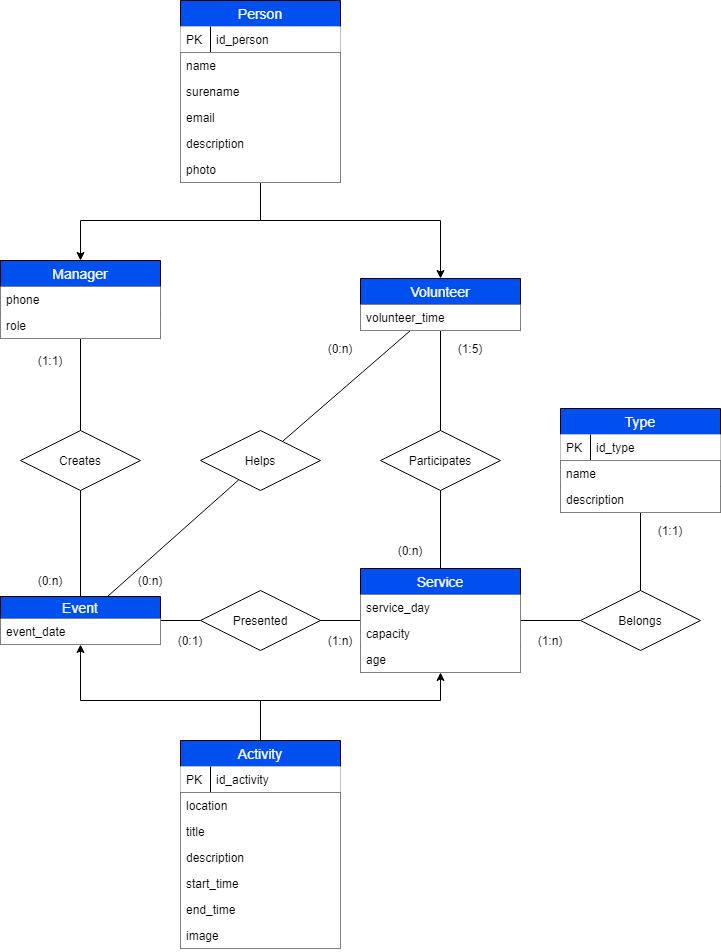

The diagram above was exported from draw.io. Its source (the exported page's mxGraphModel, read from the mxfile embedded in the PNG):
<mxGraphModel dx="1038" dy="580" grid="1" gridSize="10" guides="1" tooltips="1" connect="1" arrows="1" fold="1" page="1" pageScale="1" pageWidth="827" pageHeight="1169" math="0" shadow="0">
  <root>
    <mxCell id="WIyWlLk6GJQsqaUBKTNV-0" />
    <mxCell id="WIyWlLk6GJQsqaUBKTNV-1" parent="WIyWlLk6GJQsqaUBKTNV-0" />
    <mxCell id="5cHN9s40_Rlj8-fAxnT6-60" style="edgeStyle=orthogonalEdgeStyle;rounded=0;orthogonalLoop=1;jettySize=auto;html=1;" parent="WIyWlLk6GJQsqaUBKTNV-1" source="5cHN9s40_Rlj8-fAxnT6-6" target="5cHN9s40_Rlj8-fAxnT6-10" edge="1">
      <mxGeometry relative="1" as="geometry">
        <Array as="points">
          <mxPoint x="300" y="800" />
          <mxPoint x="120" y="800" />
        </Array>
      </mxGeometry>
    </mxCell>
    <mxCell id="5cHN9s40_Rlj8-fAxnT6-61" style="edgeStyle=orthogonalEdgeStyle;rounded=0;orthogonalLoop=1;jettySize=auto;html=1;" parent="WIyWlLk6GJQsqaUBKTNV-1" source="5cHN9s40_Rlj8-fAxnT6-6" target="5cHN9s40_Rlj8-fAxnT6-28" edge="1">
      <mxGeometry relative="1" as="geometry">
        <Array as="points">
          <mxPoint x="300" y="800" />
          <mxPoint x="480" y="800" />
        </Array>
      </mxGeometry>
    </mxCell>
    <mxCell id="5cHN9s40_Rlj8-fAxnT6-32" value="Creates" style="shape=rhombus;perimeter=rhombusPerimeter;whiteSpace=wrap;html=1;align=center;" parent="WIyWlLk6GJQsqaUBKTNV-1" vertex="1">
      <mxGeometry x="60" y="530" width="120" height="60" as="geometry" />
    </mxCell>
    <mxCell id="xG-1qrRCz7oFAOacbaGp-10" style="edgeStyle=orthogonalEdgeStyle;rounded=0;orthogonalLoop=1;jettySize=auto;html=1;" parent="WIyWlLk6GJQsqaUBKTNV-1" source="5cHN9s40_Rlj8-fAxnT6-2" target="5cHN9s40_Rlj8-fAxnT6-18" edge="1">
      <mxGeometry relative="1" as="geometry">
        <Array as="points">
          <mxPoint x="300" y="320" />
          <mxPoint x="120" y="320" />
        </Array>
      </mxGeometry>
    </mxCell>
    <mxCell id="xG-1qrRCz7oFAOacbaGp-11" style="edgeStyle=orthogonalEdgeStyle;rounded=0;orthogonalLoop=1;jettySize=auto;html=1;" parent="WIyWlLk6GJQsqaUBKTNV-1" source="5cHN9s40_Rlj8-fAxnT6-2" target="5cHN9s40_Rlj8-fAxnT6-22" edge="1">
      <mxGeometry relative="1" as="geometry">
        <Array as="points">
          <mxPoint x="300" y="320" />
          <mxPoint x="480" y="320" />
        </Array>
      </mxGeometry>
    </mxCell>
    <mxCell id="5cHN9s40_Rlj8-fAxnT6-2" value="Person" style="swimlane;fontStyle=0;childLayout=stackLayout;horizontal=1;startSize=26;horizontalStack=0;resizeParent=1;resizeParentMax=0;resizeLast=0;collapsible=1;marginBottom=0;align=center;fontSize=14;fillColor=#0050ef;strokeColor=#000000;fontColor=#ffffff;" parent="WIyWlLk6GJQsqaUBKTNV-1" vertex="1">
      <mxGeometry x="220" y="100" width="160" height="182" as="geometry" />
    </mxCell>
    <mxCell id="5cHN9s40_Rlj8-fAxnT6-98" value="id_person" style="shape=partialRectangle;top=0;left=0;right=0;bottom=1;align=left;verticalAlign=top;fillColor=#ffffff;spacingLeft=34;spacingRight=4;overflow=hidden;rotatable=0;points=[[0,0.5],[1,0.5]];portConstraint=eastwest;dropTarget=0;fontSize=12;" parent="5cHN9s40_Rlj8-fAxnT6-2" vertex="1">
      <mxGeometry y="26" width="160" height="26" as="geometry" />
    </mxCell>
    <mxCell id="5cHN9s40_Rlj8-fAxnT6-99" value="PK" style="shape=partialRectangle;top=0;left=0;bottom=0;fillColor=none;align=left;verticalAlign=top;spacingLeft=4;spacingRight=4;overflow=hidden;rotatable=0;points=[];portConstraint=eastwest;part=1;fontSize=12;" parent="5cHN9s40_Rlj8-fAxnT6-98" vertex="1" connectable="0">
      <mxGeometry width="30" height="26" as="geometry" />
    </mxCell>
    <mxCell id="5cHN9s40_Rlj8-fAxnT6-4" value="name" style="text;strokeColor=none;fillColor=#ffffff;spacingLeft=4;spacingRight=4;overflow=hidden;rotatable=0;points=[[0,0.5],[1,0.5]];portConstraint=eastwest;fontSize=12;" parent="5cHN9s40_Rlj8-fAxnT6-2" vertex="1">
      <mxGeometry y="52" width="160" height="26" as="geometry" />
    </mxCell>
    <mxCell id="5cHN9s40_Rlj8-fAxnT6-5" value="surename" style="text;strokeColor=none;fillColor=#ffffff;spacingLeft=4;spacingRight=4;overflow=hidden;rotatable=0;points=[[0,0.5],[1,0.5]];portConstraint=eastwest;fontSize=12;" parent="5cHN9s40_Rlj8-fAxnT6-2" vertex="1">
      <mxGeometry y="78" width="160" height="26" as="geometry" />
    </mxCell>
    <mxCell id="5cHN9s40_Rlj8-fAxnT6-26" value="email" style="text;strokeColor=none;fillColor=#ffffff;spacingLeft=4;spacingRight=4;overflow=hidden;rotatable=0;points=[[0,0.5],[1,0.5]];portConstraint=eastwest;fontSize=12;" parent="5cHN9s40_Rlj8-fAxnT6-2" vertex="1">
      <mxGeometry y="104" width="160" height="26" as="geometry" />
    </mxCell>
    <mxCell id="xG-1qrRCz7oFAOacbaGp-5" value="description" style="text;strokeColor=none;fillColor=#ffffff;spacingLeft=4;spacingRight=4;overflow=hidden;rotatable=0;points=[[0,0.5],[1,0.5]];portConstraint=eastwest;fontSize=12;" parent="5cHN9s40_Rlj8-fAxnT6-2" vertex="1">
      <mxGeometry y="130" width="160" height="26" as="geometry" />
    </mxCell>
    <mxCell id="xG-1qrRCz7oFAOacbaGp-6" value="photo" style="text;strokeColor=none;fillColor=#ffffff;spacingLeft=4;spacingRight=4;overflow=hidden;rotatable=0;points=[[0,0.5],[1,0.5]];portConstraint=eastwest;fontSize=12;" parent="5cHN9s40_Rlj8-fAxnT6-2" vertex="1">
      <mxGeometry y="156" width="160" height="26" as="geometry" />
    </mxCell>
    <mxCell id="5cHN9s40_Rlj8-fAxnT6-34" value="Belongs" style="shape=rhombus;perimeter=rhombusPerimeter;whiteSpace=wrap;html=1;align=center;" parent="WIyWlLk6GJQsqaUBKTNV-1" vertex="1">
      <mxGeometry x="620" y="690" width="120" height="60" as="geometry" />
    </mxCell>
    <mxCell id="5cHN9s40_Rlj8-fAxnT6-35" value="Participates" style="shape=rhombus;perimeter=rhombusPerimeter;whiteSpace=wrap;html=1;align=center;" parent="WIyWlLk6GJQsqaUBKTNV-1" vertex="1">
      <mxGeometry x="420" y="530" width="120" height="60" as="geometry" />
    </mxCell>
    <mxCell id="5cHN9s40_Rlj8-fAxnT6-36" value="Helps" style="shape=rhombus;perimeter=rhombusPerimeter;whiteSpace=wrap;html=1;align=center;" parent="WIyWlLk6GJQsqaUBKTNV-1" vertex="1">
      <mxGeometry x="240" y="530" width="120" height="60" as="geometry" />
    </mxCell>
    <mxCell id="5cHN9s40_Rlj8-fAxnT6-43" value="" style="endArrow=none;html=1;rounded=0;" parent="WIyWlLk6GJQsqaUBKTNV-1" source="5cHN9s40_Rlj8-fAxnT6-36" target="5cHN9s40_Rlj8-fAxnT6-22" edge="1">
      <mxGeometry relative="1" as="geometry">
        <mxPoint x="400" y="330" as="sourcePoint" />
        <mxPoint x="560" y="330" as="targetPoint" />
      </mxGeometry>
    </mxCell>
    <mxCell id="5cHN9s40_Rlj8-fAxnT6-45" value="" style="endArrow=none;html=1;rounded=0;" parent="WIyWlLk6GJQsqaUBKTNV-1" source="5cHN9s40_Rlj8-fAxnT6-10" target="5cHN9s40_Rlj8-fAxnT6-36" edge="1">
      <mxGeometry relative="1" as="geometry">
        <mxPoint x="190" y="450" as="sourcePoint" />
        <mxPoint x="350" y="450" as="targetPoint" />
      </mxGeometry>
    </mxCell>
    <mxCell id="5cHN9s40_Rlj8-fAxnT6-47" value="" style="endArrow=none;html=1;rounded=0;" parent="WIyWlLk6GJQsqaUBKTNV-1" source="5cHN9s40_Rlj8-fAxnT6-28" target="5cHN9s40_Rlj8-fAxnT6-35" edge="1">
      <mxGeometry relative="1" as="geometry">
        <mxPoint x="250" y="440" as="sourcePoint" />
        <mxPoint x="410" y="440" as="targetPoint" />
      </mxGeometry>
    </mxCell>
    <mxCell id="5cHN9s40_Rlj8-fAxnT6-48" value="" style="endArrow=none;html=1;rounded=0;" parent="WIyWlLk6GJQsqaUBKTNV-1" source="5cHN9s40_Rlj8-fAxnT6-22" target="5cHN9s40_Rlj8-fAxnT6-35" edge="1">
      <mxGeometry relative="1" as="geometry">
        <mxPoint x="470" y="330" as="sourcePoint" />
        <mxPoint x="630" y="330" as="targetPoint" />
      </mxGeometry>
    </mxCell>
    <mxCell id="5cHN9s40_Rlj8-fAxnT6-49" value="" style="endArrow=none;html=1;rounded=0;" parent="WIyWlLk6GJQsqaUBKTNV-1" source="5cHN9s40_Rlj8-fAxnT6-32" target="5cHN9s40_Rlj8-fAxnT6-10" edge="1">
      <mxGeometry relative="1" as="geometry">
        <mxPoint x="80" y="430" as="sourcePoint" />
        <mxPoint x="240" y="430" as="targetPoint" />
      </mxGeometry>
    </mxCell>
    <mxCell id="5cHN9s40_Rlj8-fAxnT6-50" value="" style="endArrow=none;html=1;rounded=0;" parent="WIyWlLk6GJQsqaUBKTNV-1" source="5cHN9s40_Rlj8-fAxnT6-32" target="5cHN9s40_Rlj8-fAxnT6-18" edge="1">
      <mxGeometry relative="1" as="geometry">
        <mxPoint x="160" y="340" as="sourcePoint" />
        <mxPoint x="320" y="340" as="targetPoint" />
      </mxGeometry>
    </mxCell>
    <mxCell id="5cHN9s40_Rlj8-fAxnT6-64" value="" style="endArrow=none;html=1;rounded=0;" parent="WIyWlLk6GJQsqaUBKTNV-1" source="5cHN9s40_Rlj8-fAxnT6-28" target="5cHN9s40_Rlj8-fAxnT6-34" edge="1">
      <mxGeometry relative="1" as="geometry">
        <mxPoint x="510" y="660" as="sourcePoint" />
        <mxPoint x="670" y="660" as="targetPoint" />
      </mxGeometry>
    </mxCell>
    <mxCell id="5cHN9s40_Rlj8-fAxnT6-65" value="" style="endArrow=none;html=1;rounded=0;" parent="WIyWlLk6GJQsqaUBKTNV-1" source="5cHN9s40_Rlj8-fAxnT6-14" target="5cHN9s40_Rlj8-fAxnT6-34" edge="1">
      <mxGeometry relative="1" as="geometry">
        <mxPoint x="580" y="630" as="sourcePoint" />
        <mxPoint x="740" y="630" as="targetPoint" />
      </mxGeometry>
    </mxCell>
    <mxCell id="5cHN9s40_Rlj8-fAxnT6-69" value="(1:1)" style="text;html=1;strokeColor=none;fillColor=none;align=center;verticalAlign=middle;whiteSpace=wrap;rounded=0;" parent="WIyWlLk6GJQsqaUBKTNV-1" vertex="1">
      <mxGeometry x="70" y="450" width="40" height="20" as="geometry" />
    </mxCell>
    <mxCell id="5cHN9s40_Rlj8-fAxnT6-70" value="(0:n)" style="text;html=1;strokeColor=none;fillColor=none;align=center;verticalAlign=middle;whiteSpace=wrap;rounded=0;" parent="WIyWlLk6GJQsqaUBKTNV-1" vertex="1">
      <mxGeometry x="70" y="670" width="40" height="20" as="geometry" />
    </mxCell>
    <mxCell id="5cHN9s40_Rlj8-fAxnT6-71" value="(0:n)" style="text;html=1;strokeColor=none;fillColor=none;align=center;verticalAlign=middle;whiteSpace=wrap;rounded=0;" parent="WIyWlLk6GJQsqaUBKTNV-1" vertex="1">
      <mxGeometry x="170" y="670" width="40" height="20" as="geometry" />
    </mxCell>
    <mxCell id="5cHN9s40_Rlj8-fAxnT6-73" value="(0:n)" style="text;html=1;strokeColor=none;fillColor=none;align=center;verticalAlign=middle;whiteSpace=wrap;rounded=0;" parent="WIyWlLk6GJQsqaUBKTNV-1" vertex="1">
      <mxGeometry x="360" y="438" width="40" height="20" as="geometry" />
    </mxCell>
    <mxCell id="5cHN9s40_Rlj8-fAxnT6-74" value="(1:5)" style="text;html=1;strokeColor=none;fillColor=none;align=center;verticalAlign=middle;whiteSpace=wrap;rounded=0;" parent="WIyWlLk6GJQsqaUBKTNV-1" vertex="1">
      <mxGeometry x="490" y="438" width="40" height="20" as="geometry" />
    </mxCell>
    <mxCell id="5cHN9s40_Rlj8-fAxnT6-75" value="(0:n)" style="text;html=1;strokeColor=none;fillColor=none;align=center;verticalAlign=middle;whiteSpace=wrap;rounded=0;" parent="WIyWlLk6GJQsqaUBKTNV-1" vertex="1">
      <mxGeometry x="430" y="640" width="40" height="20" as="geometry" />
    </mxCell>
    <mxCell id="5cHN9s40_Rlj8-fAxnT6-76" value="(1:1)" style="text;html=1;strokeColor=none;fillColor=none;align=center;verticalAlign=middle;whiteSpace=wrap;rounded=0;" parent="WIyWlLk6GJQsqaUBKTNV-1" vertex="1">
      <mxGeometry x="690" y="620" width="40" height="20" as="geometry" />
    </mxCell>
    <mxCell id="5cHN9s40_Rlj8-fAxnT6-77" value="(1:n)" style="text;html=1;strokeColor=none;fillColor=none;align=center;verticalAlign=middle;whiteSpace=wrap;rounded=0;" parent="WIyWlLk6GJQsqaUBKTNV-1" vertex="1">
      <mxGeometry x="490" y="716" width="40" height="20" as="geometry" />
    </mxCell>
    <mxCell id="5cHN9s40_Rlj8-fAxnT6-95" style="edgeStyle=orthogonalEdgeStyle;rounded=0;orthogonalLoop=1;jettySize=auto;html=1;exitX=0.5;exitY=1;exitDx=0;exitDy=0;" parent="WIyWlLk6GJQsqaUBKTNV-1" source="5cHN9s40_Rlj8-fAxnT6-76" target="5cHN9s40_Rlj8-fAxnT6-76" edge="1">
      <mxGeometry relative="1" as="geometry" />
    </mxCell>
    <mxCell id="xG-1qrRCz7oFAOacbaGp-0" value="Presented" style="shape=rhombus;perimeter=rhombusPerimeter;whiteSpace=wrap;html=1;align=center;" parent="WIyWlLk6GJQsqaUBKTNV-1" vertex="1">
      <mxGeometry x="240" y="690" width="120" height="60" as="geometry" />
    </mxCell>
    <mxCell id="xG-1qrRCz7oFAOacbaGp-1" value="" style="endArrow=none;html=1;" parent="WIyWlLk6GJQsqaUBKTNV-1" source="5cHN9s40_Rlj8-fAxnT6-10" target="xG-1qrRCz7oFAOacbaGp-0" edge="1">
      <mxGeometry width="50" height="50" relative="1" as="geometry">
        <mxPoint x="250" y="670" as="sourcePoint" />
        <mxPoint x="300" y="620" as="targetPoint" />
      </mxGeometry>
    </mxCell>
    <mxCell id="xG-1qrRCz7oFAOacbaGp-2" value="" style="endArrow=none;html=1;" parent="WIyWlLk6GJQsqaUBKTNV-1" source="xG-1qrRCz7oFAOacbaGp-0" target="5cHN9s40_Rlj8-fAxnT6-28" edge="1">
      <mxGeometry width="50" height="50" relative="1" as="geometry">
        <mxPoint x="660" y="630" as="sourcePoint" />
        <mxPoint x="350" y="690" as="targetPoint" />
      </mxGeometry>
    </mxCell>
    <mxCell id="5cHN9s40_Rlj8-fAxnT6-28" value="Service" style="swimlane;fontStyle=0;childLayout=stackLayout;horizontal=1;startSize=26;horizontalStack=0;resizeParent=1;resizeParentMax=0;resizeLast=0;collapsible=1;marginBottom=0;align=center;fontSize=14;fillColor=#0050ef;strokeColor=#000000;fontColor=#ffffff;" parent="WIyWlLk6GJQsqaUBKTNV-1" vertex="1">
      <mxGeometry x="400" y="668" width="160" height="104" as="geometry" />
    </mxCell>
    <mxCell id="5cHN9s40_Rlj8-fAxnT6-29" value="service_day" style="text;strokeColor=none;fillColor=#ffffff;spacingLeft=4;spacingRight=4;overflow=hidden;rotatable=0;points=[[0,0.5],[1,0.5]];portConstraint=eastwest;fontSize=12;" parent="5cHN9s40_Rlj8-fAxnT6-28" vertex="1">
      <mxGeometry y="26" width="160" height="26" as="geometry" />
    </mxCell>
    <mxCell id="5cHN9s40_Rlj8-fAxnT6-30" value="capacity" style="text;strokeColor=none;fillColor=#ffffff;spacingLeft=4;spacingRight=4;overflow=hidden;rotatable=0;points=[[0,0.5],[1,0.5]];portConstraint=eastwest;fontSize=12;" parent="5cHN9s40_Rlj8-fAxnT6-28" vertex="1">
      <mxGeometry y="52" width="160" height="26" as="geometry" />
    </mxCell>
    <mxCell id="5cHN9s40_Rlj8-fAxnT6-66" value="age" style="text;strokeColor=none;fillColor=#ffffff;spacingLeft=4;spacingRight=4;overflow=hidden;rotatable=0;points=[[0,0.5],[1,0.5]];portConstraint=eastwest;fontSize=12;" parent="5cHN9s40_Rlj8-fAxnT6-28" vertex="1">
      <mxGeometry y="78" width="160" height="26" as="geometry" />
    </mxCell>
    <mxCell id="5cHN9s40_Rlj8-fAxnT6-10" value="Event" style="swimlane;fontStyle=0;childLayout=stackLayout;horizontal=1;startSize=22;horizontalStack=0;resizeParent=1;resizeParentMax=0;resizeLast=0;collapsible=1;marginBottom=0;align=center;fontSize=14;fillColor=#0050ef;strokeColor=#000000;fontColor=#ffffff;" parent="WIyWlLk6GJQsqaUBKTNV-1" vertex="1">
      <mxGeometry x="40" y="696" width="160" height="48" as="geometry" />
    </mxCell>
    <mxCell id="5cHN9s40_Rlj8-fAxnT6-11" value="event_date" style="text;strokeColor=none;fillColor=#ffffff;spacingLeft=4;spacingRight=4;overflow=hidden;rotatable=0;points=[[0,0.5],[1,0.5]];portConstraint=eastwest;fontSize=12;" parent="5cHN9s40_Rlj8-fAxnT6-10" vertex="1">
      <mxGeometry y="22" width="160" height="26" as="geometry" />
    </mxCell>
    <mxCell id="xG-1qrRCz7oFAOacbaGp-3" value="(0:1)" style="text;html=1;strokeColor=none;fillColor=none;align=center;verticalAlign=middle;whiteSpace=wrap;rounded=0;" parent="WIyWlLk6GJQsqaUBKTNV-1" vertex="1">
      <mxGeometry x="210" y="730" width="40" height="20" as="geometry" />
    </mxCell>
    <mxCell id="xG-1qrRCz7oFAOacbaGp-4" value="(1:n)" style="text;html=1;strokeColor=none;fillColor=none;align=center;verticalAlign=middle;whiteSpace=wrap;rounded=0;" parent="WIyWlLk6GJQsqaUBKTNV-1" vertex="1">
      <mxGeometry x="360" y="730" width="40" height="20" as="geometry" />
    </mxCell>
    <mxCell id="5cHN9s40_Rlj8-fAxnT6-6" value="Activity" style="swimlane;fontStyle=0;childLayout=stackLayout;horizontal=1;startSize=26;horizontalStack=0;resizeParent=1;resizeParentMax=0;resizeLast=0;collapsible=1;marginBottom=0;align=center;fontSize=14;fillColor=#0050ef;strokeColor=#000000;fontColor=#ffffff;" parent="WIyWlLk6GJQsqaUBKTNV-1" vertex="1">
      <mxGeometry x="220" y="840" width="160" height="208" as="geometry" />
    </mxCell>
    <mxCell id="5cHN9s40_Rlj8-fAxnT6-100" value="id_activity" style="shape=partialRectangle;top=0;left=0;right=0;bottom=1;align=left;verticalAlign=top;fillColor=#ffffff;spacingLeft=34;spacingRight=4;overflow=hidden;rotatable=0;points=[[0,0.5],[1,0.5]];portConstraint=eastwest;dropTarget=0;fontSize=12;" parent="5cHN9s40_Rlj8-fAxnT6-6" vertex="1">
      <mxGeometry y="26" width="160" height="26" as="geometry" />
    </mxCell>
    <mxCell id="5cHN9s40_Rlj8-fAxnT6-101" value="PK" style="shape=partialRectangle;top=0;left=0;bottom=0;fillColor=none;align=left;verticalAlign=top;spacingLeft=4;spacingRight=4;overflow=hidden;rotatable=0;points=[];portConstraint=eastwest;part=1;fontSize=12;" parent="5cHN9s40_Rlj8-fAxnT6-100" vertex="1" connectable="0">
      <mxGeometry width="30" height="26" as="geometry" />
    </mxCell>
    <mxCell id="5cHN9s40_Rlj8-fAxnT6-9" value="location" style="text;strokeColor=none;fillColor=#ffffff;spacingLeft=4;spacingRight=4;overflow=hidden;rotatable=0;points=[[0,0.5],[1,0.5]];portConstraint=eastwest;fontSize=12;" parent="5cHN9s40_Rlj8-fAxnT6-6" vertex="1">
      <mxGeometry y="52" width="160" height="26" as="geometry" />
    </mxCell>
    <mxCell id="5cHN9s40_Rlj8-fAxnT6-37" value="title" style="text;strokeColor=none;fillColor=#ffffff;spacingLeft=4;spacingRight=4;overflow=hidden;rotatable=0;points=[[0,0.5],[1,0.5]];portConstraint=eastwest;fontSize=12;" parent="5cHN9s40_Rlj8-fAxnT6-6" vertex="1">
      <mxGeometry y="78" width="160" height="26" as="geometry" />
    </mxCell>
    <mxCell id="5cHN9s40_Rlj8-fAxnT6-38" value="description" style="text;strokeColor=none;fillColor=#ffffff;spacingLeft=4;spacingRight=4;overflow=hidden;rotatable=0;points=[[0,0.5],[1,0.5]];portConstraint=eastwest;fontSize=12;" parent="5cHN9s40_Rlj8-fAxnT6-6" vertex="1">
      <mxGeometry y="104" width="160" height="26" as="geometry" />
    </mxCell>
    <mxCell id="5cHN9s40_Rlj8-fAxnT6-39" value="start_time" style="text;strokeColor=none;fillColor=#ffffff;spacingLeft=4;spacingRight=4;overflow=hidden;rotatable=0;points=[[0,0.5],[1,0.5]];portConstraint=eastwest;fontSize=12;" parent="5cHN9s40_Rlj8-fAxnT6-6" vertex="1">
      <mxGeometry y="130" width="160" height="26" as="geometry" />
    </mxCell>
    <mxCell id="5cHN9s40_Rlj8-fAxnT6-40" value="end_time" style="text;strokeColor=none;fillColor=#ffffff;spacingLeft=4;spacingRight=4;overflow=hidden;rotatable=0;points=[[0,0.5],[1,0.5]];portConstraint=eastwest;fontSize=12;" parent="5cHN9s40_Rlj8-fAxnT6-6" vertex="1">
      <mxGeometry y="156" width="160" height="26" as="geometry" />
    </mxCell>
    <mxCell id="5cHN9s40_Rlj8-fAxnT6-68" value="image" style="text;strokeColor=none;fillColor=#ffffff;spacingLeft=4;spacingRight=4;overflow=hidden;rotatable=0;points=[[0,0.5],[1,0.5]];portConstraint=eastwest;fontSize=12;" parent="5cHN9s40_Rlj8-fAxnT6-6" vertex="1">
      <mxGeometry y="182" width="160" height="26" as="geometry" />
    </mxCell>
    <mxCell id="5cHN9s40_Rlj8-fAxnT6-22" value="Volunteer" style="swimlane;fontStyle=0;childLayout=stackLayout;horizontal=1;startSize=26;horizontalStack=0;resizeParent=1;resizeParentMax=0;resizeLast=0;collapsible=1;marginBottom=0;align=center;fontSize=14;fillColor=#0050ef;strokeColor=#000000;fontColor=#ffffff;labelBackgroundColor=none;" parent="WIyWlLk6GJQsqaUBKTNV-1" vertex="1">
      <mxGeometry x="400" y="378" width="160" height="52" as="geometry" />
    </mxCell>
    <mxCell id="5cHN9s40_Rlj8-fAxnT6-23" value="volunteer_time" style="text;strokeColor=none;fillColor=#ffffff;spacingLeft=4;spacingRight=4;overflow=hidden;rotatable=0;points=[[0,0.5],[1,0.5]];portConstraint=eastwest;fontSize=12;" parent="5cHN9s40_Rlj8-fAxnT6-22" vertex="1">
      <mxGeometry y="26" width="160" height="26" as="geometry" />
    </mxCell>
    <mxCell id="5cHN9s40_Rlj8-fAxnT6-18" value="Manager" style="swimlane;fontStyle=0;childLayout=stackLayout;horizontal=1;startSize=26;horizontalStack=0;resizeParent=1;resizeParentMax=0;resizeLast=0;collapsible=1;marginBottom=0;align=center;fontSize=14;fillColor=#0050ef;strokeColor=#000000;fontColor=#ffffff;" parent="WIyWlLk6GJQsqaUBKTNV-1" vertex="1">
      <mxGeometry x="40" y="360" width="160" height="78" as="geometry" />
    </mxCell>
    <mxCell id="5cHN9s40_Rlj8-fAxnT6-19" value="phone" style="text;strokeColor=none;fillColor=#ffffff;spacingLeft=4;spacingRight=4;overflow=hidden;rotatable=0;points=[[0,0.5],[1,0.5]];portConstraint=eastwest;fontSize=12;" parent="5cHN9s40_Rlj8-fAxnT6-18" vertex="1">
      <mxGeometry y="26" width="160" height="26" as="geometry" />
    </mxCell>
    <mxCell id="5cHN9s40_Rlj8-fAxnT6-20" value="role" style="text;strokeColor=none;fillColor=#ffffff;spacingLeft=4;spacingRight=4;overflow=hidden;rotatable=0;points=[[0,0.5],[1,0.5]];portConstraint=eastwest;fontSize=12;" parent="5cHN9s40_Rlj8-fAxnT6-18" vertex="1">
      <mxGeometry y="52" width="160" height="26" as="geometry" />
    </mxCell>
    <mxCell id="5cHN9s40_Rlj8-fAxnT6-14" value="Type" style="swimlane;fontStyle=0;childLayout=stackLayout;horizontal=1;startSize=26;horizontalStack=0;resizeParent=1;resizeParentMax=0;resizeLast=0;collapsible=1;marginBottom=0;align=center;fontSize=14;fillColor=#0050ef;strokeColor=#000000;fontColor=#ffffff;" parent="WIyWlLk6GJQsqaUBKTNV-1" vertex="1">
      <mxGeometry x="600" y="508" width="160" height="104" as="geometry" />
    </mxCell>
    <mxCell id="5cHN9s40_Rlj8-fAxnT6-102" value="id_type" style="shape=partialRectangle;top=0;left=0;right=0;bottom=1;align=left;verticalAlign=top;fillColor=#ffffff;spacingLeft=34;spacingRight=4;overflow=hidden;rotatable=0;points=[[0,0.5],[1,0.5]];portConstraint=eastwest;dropTarget=0;fontSize=12;" parent="5cHN9s40_Rlj8-fAxnT6-14" vertex="1">
      <mxGeometry y="26" width="160" height="26" as="geometry" />
    </mxCell>
    <mxCell id="5cHN9s40_Rlj8-fAxnT6-103" value="PK" style="shape=partialRectangle;top=0;left=0;bottom=0;fillColor=none;align=left;verticalAlign=top;spacingLeft=4;spacingRight=4;overflow=hidden;rotatable=0;points=[];portConstraint=eastwest;part=1;fontSize=12;" parent="5cHN9s40_Rlj8-fAxnT6-102" vertex="1" connectable="0">
      <mxGeometry width="30" height="26" as="geometry" />
    </mxCell>
    <mxCell id="5cHN9s40_Rlj8-fAxnT6-16" value="name" style="text;strokeColor=none;fillColor=#ffffff;spacingLeft=4;spacingRight=4;overflow=hidden;rotatable=0;points=[[0,0.5],[1,0.5]];portConstraint=eastwest;fontSize=12;" parent="5cHN9s40_Rlj8-fAxnT6-14" vertex="1">
      <mxGeometry y="52" width="160" height="26" as="geometry" />
    </mxCell>
    <mxCell id="5cHN9s40_Rlj8-fAxnT6-104" value="description" style="text;strokeColor=none;fillColor=#ffffff;spacingLeft=4;spacingRight=4;overflow=hidden;rotatable=0;points=[[0,0.5],[1,0.5]];portConstraint=eastwest;fontSize=12;" parent="5cHN9s40_Rlj8-fAxnT6-14" vertex="1">
      <mxGeometry y="78" width="160" height="26" as="geometry" />
    </mxCell>
    <mxCell id="xG-1qrRCz7oFAOacbaGp-12" value="(1:n)" style="text;html=1;strokeColor=none;fillColor=none;align=center;verticalAlign=middle;whiteSpace=wrap;rounded=0;" parent="WIyWlLk6GJQsqaUBKTNV-1" vertex="1">
      <mxGeometry x="570" y="730" width="40" height="20" as="geometry" />
    </mxCell>
  </root>
</mxGraphModel>